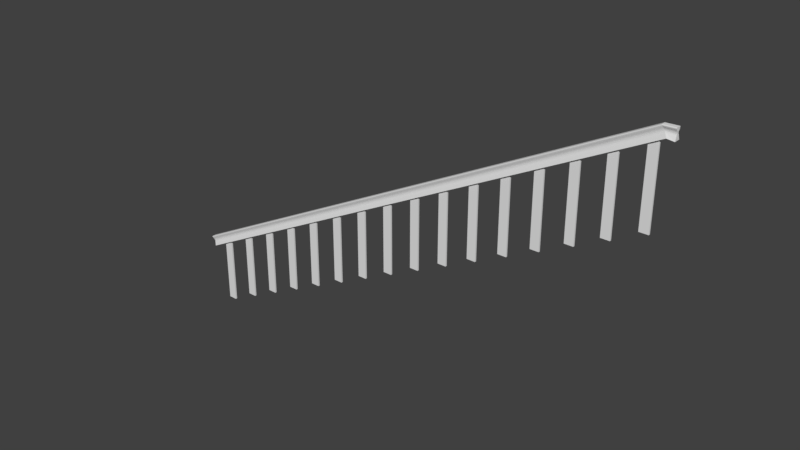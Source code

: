 # Source: StaircaseInside.blend  (saved by Blender 2.78.0; exported with 4.5.12 LTS)
import bpy
from mathutils import Matrix  # noqa: F401  (used for matrix-valued properties, if any)

bpy.ops.wm.read_factory_settings(use_empty=True)
scene = bpy.context.scene
scene.name = 'Scene'

# ---- collections
col_collection_1 = bpy.data.collections.new('Collection 1'); scene.collection.children.link(col_collection_1)

# ---- materials (node trees are filled in below, after node groups)
mat_material = bpy.data.materials.new('Material')
mat_material.alpha_threshold = 0.0
mat_material.use_transparent_shadow = False
mat_material.roughness = 0.5
mat_material.line_color = (0.0, 0.0, 0.0, 1.0)

# ---- material node trees

# ---- world
world_world = bpy.data.worlds.new('World'); scene.world = world_world
world_world.color = (0.05088, 0.05088, 0.05088)
world_world.use_sun_shadow = False
world_world.sun_shadow_jitter_overblur = 0.0
world_world.cycles.sampling_method = 'MANUAL'

# ---- meshes
me_cube_016 = bpy.data.meshes.new('Cube.016')
me_cube_016.from_pydata([(-1.0, -1.0, -1.0), (-1.0, 1.0, -1.0), (0.9911, -1.0, -1.0), (0.9911, 1.0, -1.0), (-1.0, -0.459, -0.1691), (-1.0, -0.495, 0.4038), (-1.0, -0.3923, 0.01742), (-1.0, -0.4055, 0.2271), (-1.0, 0.495, 0.4038), (-1.0, 0.459, -0.1691), (-1.0, 0.4055, 0.2271), (-1.0, 0.3923, 0.01742), (0.9911, 0.459, -0.1691), (0.9911, 0.495, 0.4038), (0.9911, 0.3923, 0.01743), (0.9911, 0.4055, 0.2271), (0.9911, -0.495, 0.4038), (0.9911, -0.459, -0.1691), (0.9911, -0.4055, 0.2271), (0.9911, -0.3923, 0.01743), (-1.0, -0.7738, 0.7329), (-1.0, -0.6499, 1.0), (-1.0, -0.84, 0.8664), (-1.0, -0.7947, 0.9642), (-1.0, 0.6499, 1.0), (-1.0, 0.7738, 0.7329), (-1.0, 0.7947, 0.9642), (-1.0, 0.84, 0.8664), (0.9911, -0.6499, 1.0), (0.9911, -0.7737, 0.7329), (0.9911, -0.7947, 0.9642), (0.9911, -0.84, 0.8664), (0.9911, 0.7737, 0.7329), (0.9911, 0.6499, 1.0), (0.9911, 0.84, 0.8664), (0.9911, 0.7947, 0.9642), (1.012, -1.0, -1.734), (1.012, 1.0, -1.734), (1.019, 0.459, -0.9955), (1.02, 0.3923, -0.8297), (1.022, 0.4055, -0.6434), (1.024, 0.495, -0.4863), (1.024, -0.495, -0.4863), (1.022, -0.4055, -0.6434), (1.02, -0.3923, -0.8297), (1.019, -0.459, -0.9955), (1.029, 0.6499, 0.04359), (1.029, 0.7947, 0.01178), (1.028, 0.84, -0.07511), (1.027, 0.7737, -0.1938), (1.029, -0.7947, 0.01178), (1.029, -0.6499, 0.04359), (1.028, -0.84, -0.07511), (1.027, -0.7737, -0.1938)], [], [(2, 17, 4, 0), (1, 9, 12, 3), (1, 3, 2, 0), (16, 29, 20, 5), (8, 25, 32, 13), (32, 34, 48, 49), (16, 5, 7, 18), (18, 7, 6, 19), (19, 6, 4, 17), (8, 13, 15, 10), (10, 15, 14, 11), (11, 14, 12, 9), (33, 24, 21, 28), (24, 33, 35, 26), (26, 35, 34, 27), (27, 34, 32, 25), (28, 21, 23, 30), (30, 23, 22, 31), (31, 22, 20, 29), (1, 0, 4, 6, 7, 5, 20, 22, 23, 21, 24, 26, 27, 25, 8, 10, 11, 9), (37, 38, 39, 40, 41, 49, 48, 47, 46, 51, 50, 52, 53, 42, 43, 44, 45, 36), (33, 28, 51, 46), (18, 19, 44, 43), (29, 16, 42, 53), (19, 17, 45, 44), (35, 33, 46, 47), (31, 29, 53, 52), (28, 30, 50, 51), (13, 32, 49, 41), (17, 2, 36, 45), (2, 3, 37, 36), (12, 14, 39, 38), (34, 35, 47, 48), (14, 15, 40, 39), (15, 13, 41, 40), (3, 12, 38, 37), (30, 31, 52, 50), (16, 18, 43, 42)])
me_cube_016.use_remesh_preserve_volume = False
me_cube_016.use_remesh_preserve_attributes = False
me_cube_016.use_mirror_vertex_groups = False
me_cube_016.update()
me_cube_015 = bpy.data.meshes.new('Cube.015')
me_cube_015.from_pydata([(1.0, 1.0, -1.0), (1.0, -1.0, -1.0), (-1.0, -1.0, -1.0), (-1.0, 1.0, -1.0), (1.0, 1.0, 0.7756), (-1.0, 1.0, 0.6777), (1.0, -1.0, 0.7756), (-1.0, -1.0, 0.6777)], [], [(0, 1, 2, 3), (4, 0, 3, 5), (6, 1, 0, 4), (7, 2, 1, 6), (5, 3, 2, 7), (6, 4, 5, 7)])
me_cube_015.materials.append(mat_material)
me_cube_015.use_remesh_preserve_volume = False
me_cube_015.use_remesh_preserve_attributes = False
me_cube_015.use_mirror_vertex_groups = False
me_cube_015.update()
me_cube_014 = bpy.data.meshes.new('Cube.014')
me_cube_014.from_pydata([(1.0, 1.0, -1.0), (1.0, -1.0, -1.0), (-1.0, -1.0, -1.0), (-1.0, 1.0, -1.0), (1.0, 1.0, 0.7827), (-1.0, 1.0, 0.6849), (1.0, -1.0, 0.7827), (-1.0, -1.0, 0.6849)], [], [(0, 1, 2, 3), (4, 0, 3, 5), (6, 1, 0, 4), (7, 2, 1, 6), (5, 3, 2, 7), (6, 4, 5, 7)])
me_cube_014.materials.append(mat_material)
me_cube_014.use_remesh_preserve_volume = False
me_cube_014.use_remesh_preserve_attributes = False
me_cube_014.use_mirror_vertex_groups = False
me_cube_014.update()
me_cube_013 = bpy.data.meshes.new('Cube.013')
me_cube_013.from_pydata([(1.0, 1.0, -1.0), (1.0, -1.0, -1.0), (-1.0, -1.0, -1.0), (-1.0, 1.0, -1.0), (1.0, 1.0, 0.7899), (-1.0, 1.0, 0.692), (1.0, -1.0, 0.7899), (-1.0, -1.0, 0.692)], [], [(0, 1, 2, 3), (4, 0, 3, 5), (6, 1, 0, 4), (7, 2, 1, 6), (5, 3, 2, 7), (6, 4, 5, 7)])
me_cube_013.materials.append(mat_material)
me_cube_013.use_remesh_preserve_volume = False
me_cube_013.use_remesh_preserve_attributes = False
me_cube_013.use_mirror_vertex_groups = False
me_cube_013.update()
me_cube_012 = bpy.data.meshes.new('Cube.012')
me_cube_012.from_pydata([(1.0, 1.0, -1.0), (1.0, -1.0, -1.0), (-1.0, -1.0, -1.0), (-1.0, 1.0, -1.0), (1.0, 1.0, 0.797), (-1.0, 1.0, 0.6992), (1.0, -1.0, 0.797), (-1.0, -1.0, 0.6992)], [], [(0, 1, 2, 3), (4, 0, 3, 5), (6, 1, 0, 4), (7, 2, 1, 6), (5, 3, 2, 7), (6, 4, 5, 7)])
me_cube_012.materials.append(mat_material)
me_cube_012.use_remesh_preserve_volume = False
me_cube_012.use_remesh_preserve_attributes = False
me_cube_012.use_mirror_vertex_groups = False
me_cube_012.update()
me_cube_011 = bpy.data.meshes.new('Cube.011')
me_cube_011.from_pydata([(1.0, 1.0, -1.0), (1.0, -1.0, -1.0), (-1.0, -1.0, -1.0), (-1.0, 1.0, -1.0), (1.0, 1.0, 0.8042), (-1.0, 1.0, 0.7063), (1.0, -1.0, 0.8042), (-1.0, -1.0, 0.7063)], [], [(0, 1, 2, 3), (4, 0, 3, 5), (6, 1, 0, 4), (7, 2, 1, 6), (5, 3, 2, 7), (6, 4, 5, 7)])
me_cube_011.materials.append(mat_material)
me_cube_011.use_remesh_preserve_volume = False
me_cube_011.use_remesh_preserve_attributes = False
me_cube_011.use_mirror_vertex_groups = False
me_cube_011.update()
me_cube_010 = bpy.data.meshes.new('Cube.010')
me_cube_010.from_pydata([(1.0, 1.0, -1.0), (1.0, -1.0, -1.0), (-1.0, -1.0, -1.0), (-1.0, 1.0, -1.0), (-1.0, 1.0, 0.7135), (1.0, 1.0, 0.8113), (-1.0, -1.0, 0.7135), (1.0, -1.0, 0.8113)], [], [(0, 1, 2, 3), (0, 5, 7, 1), (1, 7, 6, 2), (2, 6, 4, 3), (4, 6, 7, 5), (4, 5, 0, 3)])
me_cube_010.materials.append(mat_material)
me_cube_010.use_remesh_preserve_volume = False
me_cube_010.use_remesh_preserve_attributes = False
me_cube_010.use_mirror_vertex_groups = False
me_cube_010.update()
me_cube_009 = bpy.data.meshes.new('Cube.009')
me_cube_009.from_pydata([(1.0, 1.0, -1.0), (1.0, -1.0, -1.0), (-1.0, -1.0, -1.0), (-1.0, 1.0, -1.0), (1.0, 1.0, 0.8185), (-1.0, 1.0, 0.7206), (1.0, -1.0, 0.8185), (-1.0, -1.0, 0.7206)], [], [(0, 1, 2, 3), (4, 0, 3, 5), (6, 1, 0, 4), (7, 2, 1, 6), (5, 3, 2, 7), (6, 4, 5, 7)])
me_cube_009.materials.append(mat_material)
me_cube_009.use_remesh_preserve_volume = False
me_cube_009.use_remesh_preserve_attributes = False
me_cube_009.use_mirror_vertex_groups = False
me_cube_009.update()
me_cube_008 = bpy.data.meshes.new('Cube.008')
me_cube_008.from_pydata([(1.0, 1.0, -1.0), (1.0, -1.0, -1.0), (-1.0, -1.0, -1.0), (-1.0, 1.0, -1.0), (0.9487, 1.0, 0.8231), (1.0, 1.0, 0.8231), (-1.0, 1.0, 0.7278), (1.0, -1.0, 0.8231), (-1.0, -1.0, 0.7278), (0.9487, -1.0, 0.8231)], [], [(0, 1, 2, 3), (4, 5, 0, 3, 6), (0, 5, 7, 1), (8, 2, 1, 7, 9), (6, 3, 2, 8), (9, 7, 5, 4), (9, 4, 6, 8)])
me_cube_008.materials.append(mat_material)
me_cube_008.use_remesh_preserve_volume = False
me_cube_008.use_remesh_preserve_attributes = False
me_cube_008.use_mirror_vertex_groups = False
me_cube_008.update()
me_cube_007 = bpy.data.meshes.new('Cube.007')
me_cube_007.from_pydata([(1.0, 1.0, -1.0), (1.0, -1.0, -1.0), (-1.0, -1.0, -1.0), (-1.0, 1.0, -1.0), (0.8025, 1.0, 0.8231), (1.0, 1.0, 0.8231), (-1.0, 1.0, 0.7349), (1.0, -1.0, 0.8231), (-1.0, -1.0, 0.7349), (0.8025, -1.0, 0.8231)], [], [(0, 1, 2, 3), (4, 5, 0, 3, 6), (0, 5, 7, 1), (8, 2, 1, 7, 9), (6, 3, 2, 8), (9, 7, 5, 4), (6, 8, 9, 4)])
me_cube_007.materials.append(mat_material)
me_cube_007.use_remesh_preserve_volume = False
me_cube_007.use_remesh_preserve_attributes = False
me_cube_007.use_mirror_vertex_groups = False
me_cube_007.update()
me_cube_006 = bpy.data.meshes.new('Cube.006')
me_cube_006.from_pydata([(1.0, 1.0, -1.0), (1.0, -1.0, -1.0), (-1.0, -1.0, -1.0), (-1.0, 1.0, -1.0), (0.6564, 1.0, 0.8231), (1.0, 1.0, 0.8231), (-1.0, 1.0, 0.7421), (1.0, -1.0, 0.8231), (-1.0, -1.0, 0.7421), (0.6564, -1.0, 0.8231)], [], [(0, 1, 2, 3), (4, 5, 0, 3, 6), (0, 5, 7, 1), (8, 2, 1, 7, 9), (6, 3, 2, 8), (9, 7, 5, 4), (9, 4, 6, 8)])
me_cube_006.materials.append(mat_material)
me_cube_006.use_remesh_preserve_volume = False
me_cube_006.use_remesh_preserve_attributes = False
me_cube_006.use_mirror_vertex_groups = False
me_cube_006.update()
me_cube_005 = bpy.data.meshes.new('Cube.005')
me_cube_005.from_pydata([(1.0, 1.0, -1.0), (1.0, -1.0, -1.0), (-1.0, -1.0, -1.0), (-1.0, 1.0, -1.0), (0.5103, 1.0, 0.8231), (1.0, 1.0, 0.8231), (-1.0, 1.0, 0.7492), (1.0, -1.0, 0.8231), (-1.0, -1.0, 0.7492), (0.5103, -1.0, 0.8231)], [], [(0, 1, 2, 3), (4, 5, 0, 3, 6), (0, 5, 7, 1), (8, 2, 1, 7, 9), (6, 3, 2, 8), (9, 7, 5, 4), (9, 4, 6, 8)])
me_cube_005.materials.append(mat_material)
me_cube_005.use_remesh_preserve_volume = False
me_cube_005.use_remesh_preserve_attributes = False
me_cube_005.use_mirror_vertex_groups = False
me_cube_005.update()
me_cube_004 = bpy.data.meshes.new('Cube.004')
me_cube_004.from_pydata([(1.0, 1.0, -1.0), (1.0, -1.0, -1.0), (-1.0, -1.0, -1.0), (-1.0, 1.0, -1.0), (0.3641, 1.0, 0.8231), (1.0, 1.0, 0.8231), (-1.0, 1.0, 0.7564), (1.0, -1.0, 0.8231), (-1.0, -1.0, 0.7564), (0.3641, -1.0, 0.8231)], [], [(0, 1, 2, 3), (4, 5, 0, 3, 6), (0, 5, 7, 1), (8, 2, 1, 7, 9), (6, 3, 2, 8), (9, 7, 5, 4), (9, 4, 6, 8)])
me_cube_004.materials.append(mat_material)
me_cube_004.use_remesh_preserve_volume = False
me_cube_004.use_remesh_preserve_attributes = False
me_cube_004.use_mirror_vertex_groups = False
me_cube_004.update()
me_cube_003 = bpy.data.meshes.new('Cube.003')
me_cube_003.from_pydata([(1.0, 1.0, -1.0), (1.0, -1.0, -1.0), (-1.0, -1.0, -1.0), (-1.0, 1.0, -1.0), (1.0, 1.0, 0.6606), (-1.0, 1.0, 0.5579), (1.0, -1.0, 0.6606), (-1.0, -1.0, 0.5579)], [], [(0, 1, 2, 3), (4, 0, 3, 5), (6, 1, 0, 4), (7, 2, 1, 6), (5, 3, 2, 7), (5, 7, 6, 4)])
me_cube_003.materials.append(mat_material)
me_cube_003.use_remesh_preserve_volume = False
me_cube_003.use_remesh_preserve_attributes = False
me_cube_003.use_mirror_vertex_groups = False
me_cube_003.update()
me_cube_002 = bpy.data.meshes.new('Cube.002')
me_cube_002.from_pydata([(1.0, 1.0, -1.0), (1.0, -1.0, -1.0), (-1.0, -1.0, -1.0), (-1.0, 1.0, -1.0), (1.0, 1.0, 0.6507), (-1.0, 1.0, 0.5481), (1.0, -1.0, 0.6507), (-1.0, -1.0, 0.5481)], [], [(0, 1, 2, 3), (4, 0, 3, 5), (6, 1, 0, 4), (7, 2, 1, 6), (5, 3, 2, 7), (6, 4, 5, 7)])
me_cube_002.materials.append(mat_material)
me_cube_002.use_remesh_preserve_volume = False
me_cube_002.use_remesh_preserve_attributes = False
me_cube_002.use_mirror_vertex_groups = False
me_cube_002.update()
me_cube_001 = bpy.data.meshes.new('Cube.001')
me_cube_001.from_pydata([(1.0, 1.0, -1.0), (1.0, -1.0, -1.0), (-1.0, -1.0, -1.0), (-1.0, 1.0, -1.0), (1.0, 1.0, 0.6409), (-1.0, 1.0, 0.5382), (1.0, -1.0, 0.6409), (-1.0, -1.0, 0.5382)], [], [(0, 1, 2, 3), (4, 0, 3, 5), (6, 1, 0, 4), (7, 2, 1, 6), (5, 3, 2, 7), (5, 7, 6, 4)])
me_cube_001.materials.append(mat_material)
me_cube_001.use_remesh_preserve_volume = False
me_cube_001.use_remesh_preserve_attributes = False
me_cube_001.use_mirror_vertex_groups = False
me_cube_001.update()
me_cube = bpy.data.meshes.new('Cube')
me_cube.from_pydata([(1.0, 1.0, -1.0), (1.0, -1.0, -1.0), (-1.0, -1.0, -1.0), (-1.0, 1.0, -1.0), (1.0, 1.0, 0.631), (-1.0, 1.0, 0.5284), (1.0, -1.0, 0.631), (-1.0, -1.0, 0.5284)], [], [(0, 1, 2, 3), (4, 0, 3, 5), (6, 1, 0, 4), (7, 2, 1, 6), (5, 3, 2, 7), (6, 4, 5, 7)])
me_cube.materials.append(mat_material)
me_cube.use_remesh_preserve_volume = False
me_cube.use_remesh_preserve_attributes = False
me_cube.use_mirror_vertex_groups = False
me_cube.update()

# ---- objects
ob_a = bpy.data.objects.new('A', me_cube_016)
ob_cube_015 = bpy.data.objects.new('Cube.015', me_cube_015)
ob_cube_014 = bpy.data.objects.new('Cube.014', me_cube_014)
ob_cube_013 = bpy.data.objects.new('Cube.013', me_cube_013)
ob_cube_012 = bpy.data.objects.new('Cube.012', me_cube_012)
ob_cube_011 = bpy.data.objects.new('Cube.011', me_cube_011)
ob_cube_010 = bpy.data.objects.new('Cube.010', me_cube_010)
ob_cube_009 = bpy.data.objects.new('Cube.009', me_cube_009)
ob_cube_008 = bpy.data.objects.new('Cube.008', me_cube_008)
ob_cube_007 = bpy.data.objects.new('Cube.007', me_cube_007)
ob_cube_006 = bpy.data.objects.new('Cube.006', me_cube_006)
ob_cube_005 = bpy.data.objects.new('Cube.005', me_cube_005)
ob_cube_004 = bpy.data.objects.new('Cube.004', me_cube_004)
ob_cube_003 = bpy.data.objects.new('Cube.003', me_cube_003)
ob_cube_002 = bpy.data.objects.new('Cube.002', me_cube_002)
ob_cube_001 = bpy.data.objects.new('Cube.001', me_cube_001)
ob_cube = bpy.data.objects.new('Cube', me_cube)

# ---- transforms, parenting, visibility, modifiers, constraints
ob_a.location = (7.329, -0.01154, 4.714)
ob_a.rotation_euler = (0.0, -0.4747, 0.0)
ob_a.scale = (8.987, 0.09963, 0.1704)
ob_a.lineart.crease_threshold = 0.0
ob_cube_015.location = (15.0, -0.0008427, 7.5)
ob_cube_015.scale = (0.1411, 0.02743, 1.413)
ob_cube_015.lock_rotations_4d = False
ob_cube_015.empty_display_type = 'ARROWS'
ob_cube_015.lineart.crease_threshold = 0.0
ob_cube_014.location = (14.0, -0.0008427, 7.0)
ob_cube_014.scale = (0.1411, 0.02743, 1.413)
ob_cube_014.lock_rotations_4d = False
ob_cube_014.empty_display_type = 'ARROWS'
ob_cube_014.lineart.crease_threshold = 0.0
ob_cube_013.location = (13.0, -0.0008427, 6.5)
ob_cube_013.scale = (0.1411, 0.02743, 1.413)
ob_cube_013.lock_rotations_4d = False
ob_cube_013.empty_display_type = 'ARROWS'
ob_cube_013.lineart.crease_threshold = 0.0
ob_cube_012.location = (12.0, -0.0008427, 6.0)
ob_cube_012.scale = (0.1411, 0.02743, 1.413)
ob_cube_012.lock_rotations_4d = False
ob_cube_012.empty_display_type = 'ARROWS'
ob_cube_012.lineart.crease_threshold = 0.0
ob_cube_011.location = (11.0, -0.0008427, 5.5)
ob_cube_011.scale = (0.1411, 0.02743, 1.413)
ob_cube_011.lock_rotations_4d = False
ob_cube_011.empty_display_type = 'ARROWS'
ob_cube_011.lineart.crease_threshold = 0.0
ob_cube_010.location = (10.0, -0.0008427, 5.0)
ob_cube_010.scale = (0.1411, 0.02743, 1.413)
ob_cube_010.lock_rotations_4d = False
ob_cube_010.empty_display_type = 'ARROWS'
ob_cube_010.lineart.crease_threshold = 0.0
ob_cube_009.location = (9.0, -0.0008427, 4.5)
ob_cube_009.scale = (0.1411, 0.02743, 1.413)
ob_cube_009.lock_rotations_4d = False
ob_cube_009.empty_display_type = 'ARROWS'
ob_cube_009.lineart.crease_threshold = 0.0
ob_cube_008.location = (8.0, -0.0008427, 4.0)
ob_cube_008.scale = (0.1411, 0.02743, 1.413)
ob_cube_008.lock_rotations_4d = False
ob_cube_008.empty_display_type = 'ARROWS'
ob_cube_008.lineart.crease_threshold = 0.0
ob_cube_007.location = (7.0, -0.0008427, 3.5)
ob_cube_007.scale = (0.1411, 0.02743, 1.413)
ob_cube_007.lock_rotations_4d = False
ob_cube_007.empty_display_type = 'ARROWS'
ob_cube_007.lineart.crease_threshold = 0.0
ob_cube_006.location = (6.0, -0.0008427, 3.0)
ob_cube_006.scale = (0.1411, 0.02743, 1.413)
ob_cube_006.lock_rotations_4d = False
ob_cube_006.empty_display_type = 'ARROWS'
ob_cube_006.lineart.crease_threshold = 0.0
ob_cube_005.location = (5.0, -0.0008427, 2.5)
ob_cube_005.scale = (0.1411, 0.02743, 1.413)
ob_cube_005.lock_rotations_4d = False
ob_cube_005.empty_display_type = 'ARROWS'
ob_cube_005.lineart.crease_threshold = 0.0
ob_cube_004.location = (4.0, -0.0008427, 2.0)
ob_cube_004.scale = (0.1411, 0.02743, 1.413)
ob_cube_004.lock_rotations_4d = False
ob_cube_004.empty_display_type = 'ARROWS'
ob_cube_004.lineart.crease_threshold = 0.0
ob_cube_003.location = (3.0, -0.0008427, 1.5)
ob_cube_003.scale = (0.1411, 0.02743, 1.413)
ob_cube_003.lock_rotations_4d = False
ob_cube_003.empty_display_type = 'ARROWS'
ob_cube_003.lineart.crease_threshold = 0.0
ob_cube_002.location = (2.0, -0.0008427, 1.0)
ob_cube_002.scale = (0.1411, 0.02743, 1.413)
ob_cube_002.lock_rotations_4d = False
ob_cube_002.empty_display_type = 'ARROWS'
ob_cube_002.lineart.crease_threshold = 0.0
ob_cube_001.location = (1.0, -0.0008427, 0.5)
ob_cube_001.scale = (0.1411, 0.02743, 1.413)
ob_cube_001.lock_rotations_4d = False
ob_cube_001.empty_display_type = 'ARROWS'
ob_cube_001.lineart.crease_threshold = 0.0
ob_cube.location = (0.0, -0.0008427, 0.0)
ob_cube.scale = (0.1411, 0.02743, 1.413)
ob_cube.lock_rotations_4d = False
ob_cube.empty_display_type = 'ARROWS'
ob_cube.lineart.crease_threshold = 0.0

# ---- collection membership
col_collection_1.objects.link(ob_a)
col_collection_1.objects.link(ob_cube_015)
col_collection_1.objects.link(ob_cube_014)
col_collection_1.objects.link(ob_cube_013)
col_collection_1.objects.link(ob_cube_012)
col_collection_1.objects.link(ob_cube_011)
col_collection_1.objects.link(ob_cube_010)
col_collection_1.objects.link(ob_cube_009)
col_collection_1.objects.link(ob_cube_008)
col_collection_1.objects.link(ob_cube_007)
col_collection_1.objects.link(ob_cube_006)
col_collection_1.objects.link(ob_cube_005)
col_collection_1.objects.link(ob_cube_004)
col_collection_1.objects.link(ob_cube_003)
col_collection_1.objects.link(ob_cube_002)
col_collection_1.objects.link(ob_cube_001)
col_collection_1.objects.link(ob_cube)

# ---- scene / render settings (as saved in the file)
scene.frame_start = 1; scene.frame_end = 250; scene.frame_set(1)
scene.render.engine = 'BLENDER_EEVEE_NEXT'
scene.render.resolution_percentage = 50
scene.render.dither_intensity = 0.0
scene.cycles.use_denoising = False
scene.cycles.samples = 128
scene.cycles.sampling_pattern = 'TABULATED_SOBOL'
scene.cycles.light_sampling_threshold = 0.0
scene.cycles.use_adaptive_sampling = False
scene.cycles.use_light_tree = False
scene.cycles.blur_glossy = 0.0
scene.cycles.sample_clamp_indirect = 0.0
scene.view_settings.view_transform = 'Standard'
bpy.context.view_layer.update()

# ---- added for rendering (the .blend has no active camera and no usable light): camera, sun
cam_auto = bpy.data.cameras.new('AutoCamera')
cam_auto.lens = 50.0
cam_auto.sensor_width = 36.0
cam_auto.clip_end = 1000.0
ob_auto_camera = bpy.data.objects.new('AutoCamera', cam_auto)
scene.collection.objects.link(ob_auto_camera)
ob_auto_camera.location = (25.518, -21.6655, 18.2754)
ob_auto_camera.rotation_euler = (1.09748, -7.21219e-08, 0.694738)
scene.camera = ob_auto_camera
light_auto_sun = bpy.data.lights.new('AutoSun', 'SUN')
light_auto_sun.energy = 3.0
light_auto_sun.angle = 0.0523599
ob_auto_sun = bpy.data.objects.new('AutoSun', light_auto_sun)
scene.collection.objects.link(ob_auto_sun)
ob_auto_sun.rotation_euler = (0.872665, 0.174533, 0.523599)
bpy.context.view_layer.update()
